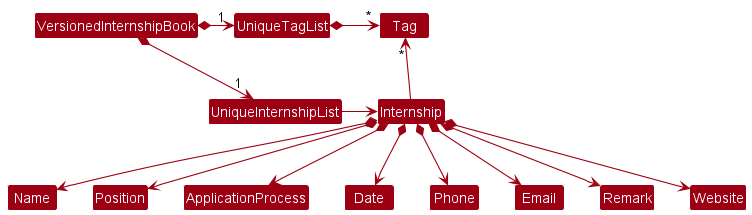

The diagram above was rendered by PlantUML. Its source (embedded in the PNG):
@startuml
!include style.puml
skinparam arrowThickness 1.1
skinparam arrowColor MODEL_COLOR
skinparam classBackgroundColor MODEL_COLOR

VersionedInternshipBook *-right-> "1" UniqueInternshipList
VersionedInternshipBook *-right-> "1" UniqueTagList
UniqueTagList -[hidden]down- UniqueInternshipList
UniqueTagList -[hidden]down- UniqueInternshipList

UniqueTagList *-right-> "*" Tag
UniqueInternshipList -right-> Internship

Internship -up-> "*" Tag

Internship *--> Name

Internship *--> Position
Internship *--> ApplicationProcess
Internship *--> Date
Internship *--> Phone
Internship *--> Email
Internship *--> Remark
Internship *--> Website
@enduml